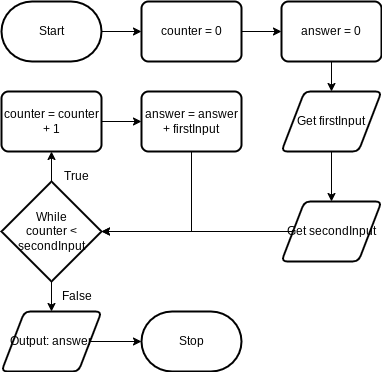

The diagram above was exported from draw.io. Its source (the exported page's mxGraphModel, read from the mxfile embedded in the PNG):
<mxGraphModel dx="643" dy="444" grid="1" gridSize="10" guides="1" tooltips="1" connect="1" arrows="1" fold="1" page="1" pageScale="1" pageWidth="850" pageHeight="1100" math="0" shadow="0">
  <root>
    <mxCell id="0" />
    <mxCell id="1" parent="0" />
    <mxCell id="11" style="edgeStyle=none;html=1;entryX=0;entryY=0.5;entryDx=0;entryDy=0;" edge="1" parent="1" source="2" target="7">
      <mxGeometry relative="1" as="geometry" />
    </mxCell>
    <mxCell id="2" value="Start" style="strokeWidth=2;html=1;shape=mxgraph.flowchart.terminator;whiteSpace=wrap;" parent="1" vertex="1">
      <mxGeometry x="210" y="220" width="100" height="60" as="geometry" />
    </mxCell>
    <mxCell id="3" value="Stop" style="strokeWidth=2;html=1;shape=mxgraph.flowchart.terminator;whiteSpace=wrap;" parent="1" vertex="1">
      <mxGeometry x="350" y="530" width="100" height="60" as="geometry" />
    </mxCell>
    <mxCell id="16" style="edgeStyle=none;html=1;entryX=0.5;entryY=0;entryDx=0;entryDy=0;" edge="1" parent="1" source="5" target="6">
      <mxGeometry relative="1" as="geometry" />
    </mxCell>
    <mxCell id="5" value="Get firstInput" style="shape=parallelogram;html=1;strokeWidth=2;perimeter=parallelogramPerimeter;whiteSpace=wrap;rounded=1;arcSize=12;size=0.23;" vertex="1" parent="1">
      <mxGeometry x="490" y="310" width="100" height="60" as="geometry" />
    </mxCell>
    <mxCell id="6" value="Get secondInput" style="shape=parallelogram;html=1;strokeWidth=2;perimeter=parallelogramPerimeter;whiteSpace=wrap;rounded=1;arcSize=12;size=0.23;" vertex="1" parent="1">
      <mxGeometry x="490" y="420" width="100" height="60" as="geometry" />
    </mxCell>
    <mxCell id="18" style="edgeStyle=none;html=1;entryX=0;entryY=0.5;entryDx=0;entryDy=0;" edge="1" parent="1" source="7" target="13">
      <mxGeometry relative="1" as="geometry" />
    </mxCell>
    <mxCell id="7" value="counter = 0" style="rounded=1;whiteSpace=wrap;html=1;absoluteArcSize=1;arcSize=14;strokeWidth=2;" vertex="1" parent="1">
      <mxGeometry x="350" y="220" width="100" height="60" as="geometry" />
    </mxCell>
    <mxCell id="19" style="edgeStyle=none;html=1;" edge="1" parent="1" source="9" target="12">
      <mxGeometry relative="1" as="geometry" />
    </mxCell>
    <mxCell id="24" style="edgeStyle=none;html=1;entryX=0.5;entryY=0;entryDx=0;entryDy=0;" edge="1" parent="1" source="9" target="23">
      <mxGeometry relative="1" as="geometry" />
    </mxCell>
    <mxCell id="9" value="While&lt;div&gt;counter &amp;lt; secondInput&lt;/div&gt;" style="strokeWidth=2;html=1;shape=mxgraph.flowchart.decision;whiteSpace=wrap;" vertex="1" parent="1">
      <mxGeometry x="210" y="400" width="100" height="100" as="geometry" />
    </mxCell>
    <mxCell id="20" style="edgeStyle=none;html=1;entryX=0;entryY=0.5;entryDx=0;entryDy=0;" edge="1" parent="1" source="12" target="14">
      <mxGeometry relative="1" as="geometry" />
    </mxCell>
    <mxCell id="12" value="counter = counter + 1" style="rounded=1;whiteSpace=wrap;html=1;absoluteArcSize=1;arcSize=14;strokeWidth=2;" vertex="1" parent="1">
      <mxGeometry x="210" y="310" width="100" height="60" as="geometry" />
    </mxCell>
    <mxCell id="15" style="edgeStyle=none;html=1;entryX=0.5;entryY=0;entryDx=0;entryDy=0;" edge="1" parent="1" source="13" target="5">
      <mxGeometry relative="1" as="geometry" />
    </mxCell>
    <mxCell id="13" value="answer = 0" style="rounded=1;whiteSpace=wrap;html=1;absoluteArcSize=1;arcSize=14;strokeWidth=2;" vertex="1" parent="1">
      <mxGeometry x="490" y="220" width="100" height="60" as="geometry" />
    </mxCell>
    <mxCell id="14" value="answer = answer + firstInput" style="rounded=1;whiteSpace=wrap;html=1;absoluteArcSize=1;arcSize=14;strokeWidth=2;" vertex="1" parent="1">
      <mxGeometry x="350" y="310" width="100" height="60" as="geometry" />
    </mxCell>
    <mxCell id="17" style="edgeStyle=none;html=1;entryX=1;entryY=0.5;entryDx=0;entryDy=0;entryPerimeter=0;" edge="1" parent="1" source="6" target="9">
      <mxGeometry relative="1" as="geometry" />
    </mxCell>
    <mxCell id="21" style="edgeStyle=orthogonalEdgeStyle;html=1;entryX=1;entryY=0.5;entryDx=0;entryDy=0;entryPerimeter=0;jumpSize=6;rounded=0;curved=0;" edge="1" parent="1" source="14" target="9">
      <mxGeometry relative="1" as="geometry">
        <Array as="points">
          <mxPoint x="400" y="450" />
        </Array>
      </mxGeometry>
    </mxCell>
    <mxCell id="23" value="Output: answer" style="shape=parallelogram;html=1;strokeWidth=2;perimeter=parallelogramPerimeter;whiteSpace=wrap;rounded=1;arcSize=12;size=0.23;" vertex="1" parent="1">
      <mxGeometry x="210" y="530" width="100" height="60" as="geometry" />
    </mxCell>
    <mxCell id="25" style="edgeStyle=none;html=1;entryX=0;entryY=0.5;entryDx=0;entryDy=0;entryPerimeter=0;" edge="1" parent="1" source="23" target="3">
      <mxGeometry relative="1" as="geometry" />
    </mxCell>
    <mxCell id="26" value="True" style="text;html=1;align=center;verticalAlign=middle;resizable=0;points=[];autosize=1;strokeColor=none;fillColor=none;" vertex="1" parent="1">
      <mxGeometry x="260" y="380" width="50" height="30" as="geometry" />
    </mxCell>
    <mxCell id="27" value="False" style="text;html=1;align=center;verticalAlign=middle;resizable=0;points=[];autosize=1;strokeColor=none;fillColor=none;" vertex="1" parent="1">
      <mxGeometry x="260" y="500" width="50" height="30" as="geometry" />
    </mxCell>
  </root>
</mxGraphModel>